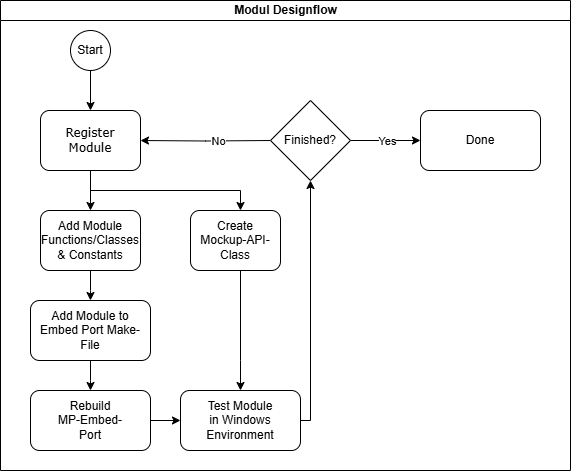

The diagram above was exported from draw.io. Its source (the exported page's mxGraphModel, read from the mxfile embedded in the PNG):
<mxGraphModel dx="1114" dy="558" grid="1" gridSize="10" guides="1" tooltips="1" connect="1" arrows="1" fold="1" page="1" pageScale="1" pageWidth="1100" pageHeight="850" background="none" math="0" shadow="0">
  <root>
    <mxCell id="0" />
    <mxCell id="1" parent="0" />
    <mxCell id="enKBBY3Y34PgU1kwPKqb-99" value="Modul Designf&lt;span style=&quot;background-color: initial;&quot;&gt;low&lt;/span&gt;" style="swimlane;html=1;startSize=20;" parent="1" vertex="1">
      <mxGeometry x="80" y="80" width="570" height="470" as="geometry">
        <mxRectangle y="20" width="40" height="560" as="alternateBounds" />
      </mxGeometry>
    </mxCell>
    <mxCell id="enKBBY3Y34PgU1kwPKqb-86" style="edgeStyle=orthogonalEdgeStyle;rounded=0;orthogonalLoop=1;jettySize=auto;html=1;" parent="enKBBY3Y34PgU1kwPKqb-99" source="enKBBY3Y34PgU1kwPKqb-88" target="enKBBY3Y34PgU1kwPKqb-92" edge="1">
      <mxGeometry relative="1" as="geometry" />
    </mxCell>
    <mxCell id="enKBBY3Y34PgU1kwPKqb-87" style="edgeStyle=orthogonalEdgeStyle;rounded=0;orthogonalLoop=1;jettySize=auto;html=1;" parent="enKBBY3Y34PgU1kwPKqb-99" source="enKBBY3Y34PgU1kwPKqb-88" target="enKBBY3Y34PgU1kwPKqb-90" edge="1">
      <mxGeometry relative="1" as="geometry">
        <Array as="points">
          <mxPoint x="90" y="190" />
          <mxPoint x="240" y="190" />
        </Array>
      </mxGeometry>
    </mxCell>
    <mxCell id="enKBBY3Y34PgU1kwPKqb-88" value="Register&lt;div&gt;&lt;span style=&quot;background-color: initial;&quot;&gt;Module&lt;/span&gt;&lt;/div&gt;" style="rounded=1;whiteSpace=wrap;html=1;shadow=0;labelBackgroundColor=none;strokeWidth=1;fontFamily=Verdana;fontSize=12;align=center;" parent="enKBBY3Y34PgU1kwPKqb-99" vertex="1">
      <mxGeometry x="40" y="110" width="100" height="60" as="geometry" />
    </mxCell>
    <mxCell id="enKBBY3Y34PgU1kwPKqb-89" style="edgeStyle=orthogonalEdgeStyle;rounded=0;orthogonalLoop=1;jettySize=auto;html=1;" parent="enKBBY3Y34PgU1kwPKqb-99" source="enKBBY3Y34PgU1kwPKqb-90" edge="1">
      <mxGeometry relative="1" as="geometry">
        <Array as="points">
          <mxPoint x="240" y="360" />
          <mxPoint x="240" y="360" />
        </Array>
        <mxPoint x="240" y="390" as="targetPoint" />
      </mxGeometry>
    </mxCell>
    <mxCell id="enKBBY3Y34PgU1kwPKqb-90" value="Create&lt;br&gt;Mockup-API-Class" style="rounded=1;whiteSpace=wrap;html=1;" parent="enKBBY3Y34PgU1kwPKqb-99" vertex="1">
      <mxGeometry x="190" y="210" width="90" height="60" as="geometry" />
    </mxCell>
    <mxCell id="enKBBY3Y34PgU1kwPKqb-91" style="edgeStyle=orthogonalEdgeStyle;rounded=0;orthogonalLoop=1;jettySize=auto;html=1;" parent="enKBBY3Y34PgU1kwPKqb-99" source="enKBBY3Y34PgU1kwPKqb-92" edge="1">
      <mxGeometry relative="1" as="geometry">
        <mxPoint x="90" y="300" as="targetPoint" />
      </mxGeometry>
    </mxCell>
    <mxCell id="enKBBY3Y34PgU1kwPKqb-92" value="Add Module&lt;br&gt;Functions/Classes &amp;amp; Constants" style="rounded=1;whiteSpace=wrap;html=1;" parent="enKBBY3Y34PgU1kwPKqb-99" vertex="1">
      <mxGeometry x="40" y="210" width="100" height="60" as="geometry" />
    </mxCell>
    <mxCell id="enKBBY3Y34PgU1kwPKqb-93" style="edgeStyle=orthogonalEdgeStyle;rounded=0;orthogonalLoop=1;jettySize=auto;html=1;" parent="enKBBY3Y34PgU1kwPKqb-99" source="enKBBY3Y34PgU1kwPKqb-94" edge="1">
      <mxGeometry relative="1" as="geometry">
        <mxPoint x="90" y="390" as="targetPoint" />
      </mxGeometry>
    </mxCell>
    <mxCell id="enKBBY3Y34PgU1kwPKqb-94" value="Add Module to&lt;br&gt;Embed Port Make-File" style="rounded=1;whiteSpace=wrap;html=1;" parent="enKBBY3Y34PgU1kwPKqb-99" vertex="1">
      <mxGeometry x="30" y="300" width="120" height="60" as="geometry" />
    </mxCell>
    <mxCell id="enKBBY3Y34PgU1kwPKqb-95" style="edgeStyle=orthogonalEdgeStyle;rounded=0;orthogonalLoop=1;jettySize=auto;html=1;exitX=1;exitY=0.5;exitDx=0;exitDy=0;" parent="enKBBY3Y34PgU1kwPKqb-99" edge="1">
      <mxGeometry relative="1" as="geometry">
        <Array as="points">
          <mxPoint x="310" y="420" />
        </Array>
        <mxPoint x="300" y="420" as="sourcePoint" />
        <mxPoint x="310" y="180" as="targetPoint" />
      </mxGeometry>
    </mxCell>
    <mxCell id="enKBBY3Y34PgU1kwPKqb-96" style="edgeStyle=orthogonalEdgeStyle;rounded=0;orthogonalLoop=1;jettySize=auto;html=1;entryX=1;entryY=0.5;entryDx=0;entryDy=0;" parent="enKBBY3Y34PgU1kwPKqb-99" target="enKBBY3Y34PgU1kwPKqb-88" edge="1">
      <mxGeometry relative="1" as="geometry">
        <mxPoint x="270" y="140" as="sourcePoint" />
      </mxGeometry>
    </mxCell>
    <mxCell id="enKBBY3Y34PgU1kwPKqb-97" value="No" style="edgeLabel;html=1;align=center;verticalAlign=middle;resizable=0;points=[];" parent="enKBBY3Y34PgU1kwPKqb-96" vertex="1" connectable="0">
      <mxGeometry x="-0.1818" relative="1" as="geometry">
        <mxPoint as="offset" />
      </mxGeometry>
    </mxCell>
    <mxCell id="enKBBY3Y34PgU1kwPKqb-98" style="edgeStyle=orthogonalEdgeStyle;rounded=0;orthogonalLoop=1;jettySize=auto;html=1;entryX=0;entryY=0.5;entryDx=0;entryDy=0;" parent="enKBBY3Y34PgU1kwPKqb-99" edge="1">
      <mxGeometry relative="1" as="geometry">
        <mxPoint x="150" y="420" as="sourcePoint" />
        <mxPoint x="180" y="420" as="targetPoint" />
      </mxGeometry>
    </mxCell>
    <mxCell id="enKBBY3Y34PgU1kwPKqb-100" value="Test Module&lt;br&gt;in Windows&lt;br&gt;Environment" style="rounded=1;whiteSpace=wrap;html=1;" parent="enKBBY3Y34PgU1kwPKqb-99" vertex="1">
      <mxGeometry x="180" y="390" width="120" height="60" as="geometry" />
    </mxCell>
    <mxCell id="enKBBY3Y34PgU1kwPKqb-101" style="edgeStyle=orthogonalEdgeStyle;rounded=0;orthogonalLoop=1;jettySize=auto;html=1;" parent="enKBBY3Y34PgU1kwPKqb-99" source="enKBBY3Y34PgU1kwPKqb-103" edge="1">
      <mxGeometry relative="1" as="geometry">
        <mxPoint x="420" y="140" as="targetPoint" />
      </mxGeometry>
    </mxCell>
    <mxCell id="enKBBY3Y34PgU1kwPKqb-102" value="Yes" style="edgeLabel;html=1;align=center;verticalAlign=middle;resizable=0;points=[];" parent="enKBBY3Y34PgU1kwPKqb-101" vertex="1" connectable="0">
      <mxGeometry x="-0.6973" y="-1" relative="1" as="geometry">
        <mxPoint x="25" y="-1" as="offset" />
      </mxGeometry>
    </mxCell>
    <mxCell id="enKBBY3Y34PgU1kwPKqb-103" value="F&lt;span style=&quot;background-color: initial;&quot;&gt;inished?&lt;/span&gt;" style="rhombus;whiteSpace=wrap;html=1;" parent="enKBBY3Y34PgU1kwPKqb-99" vertex="1">
      <mxGeometry x="270" y="100" width="80" height="80" as="geometry" />
    </mxCell>
    <mxCell id="enKBBY3Y34PgU1kwPKqb-104" value="Rebuild&lt;br&gt;MP-Embed-&lt;br&gt;Port" style="rounded=1;whiteSpace=wrap;html=1;" parent="enKBBY3Y34PgU1kwPKqb-99" vertex="1">
      <mxGeometry x="30" y="390" width="120" height="60" as="geometry" />
    </mxCell>
    <mxCell id="enKBBY3Y34PgU1kwPKqb-105" value="Done" style="rounded=1;whiteSpace=wrap;html=1;" parent="enKBBY3Y34PgU1kwPKqb-99" vertex="1">
      <mxGeometry x="420" y="110" width="120" height="60" as="geometry" />
    </mxCell>
    <mxCell id="enKBBY3Y34PgU1kwPKqb-107" style="edgeStyle=orthogonalEdgeStyle;rounded=0;orthogonalLoop=1;jettySize=auto;html=1;entryX=0.5;entryY=0;entryDx=0;entryDy=0;" parent="enKBBY3Y34PgU1kwPKqb-99" source="enKBBY3Y34PgU1kwPKqb-106" target="enKBBY3Y34PgU1kwPKqb-88" edge="1">
      <mxGeometry relative="1" as="geometry" />
    </mxCell>
    <mxCell id="enKBBY3Y34PgU1kwPKqb-106" value="S&lt;span style=&quot;background-color: initial;&quot;&gt;tart&lt;/span&gt;" style="ellipse;whiteSpace=wrap;html=1;aspect=fixed;" parent="enKBBY3Y34PgU1kwPKqb-99" vertex="1">
      <mxGeometry x="70" y="30" width="40" height="40" as="geometry" />
    </mxCell>
  </root>
</mxGraphModel>